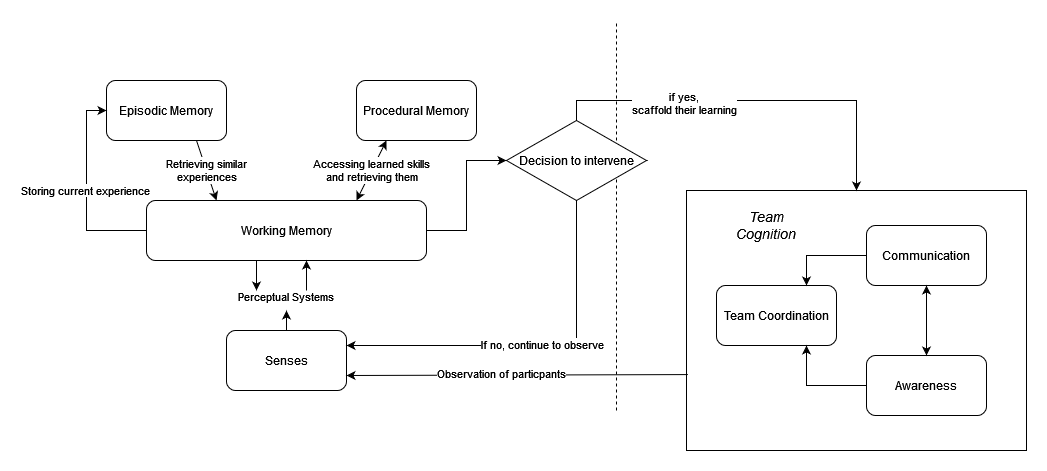

The diagram above was exported from draw.io. Its source (the exported page's mxGraphModel, read from the mxfile embedded in the PNG):
<mxGraphModel dx="1221" dy="761" grid="1" gridSize="10" guides="1" tooltips="1" connect="1" arrows="1" fold="1" page="1" pageScale="1" pageWidth="1200" pageHeight="1920" math="0" shadow="0">
  <root>
    <mxCell id="0" />
    <mxCell id="1" parent="0" />
    <mxCell id="C6iQTMjz099264iziSCt-7" value="" style="rounded=0;whiteSpace=wrap;html=1;" parent="1" vertex="1">
      <mxGeometry x="680" y="260" width="340" height="260" as="geometry" />
    </mxCell>
    <mxCell id="sm0zR_DWle4IAdsVqJSd-32" value="" style="endArrow=none;dashed=1;html=1;rounded=0;" parent="1" edge="1">
      <mxGeometry width="50" height="50" relative="1" as="geometry">
        <mxPoint x="610" y="480" as="sourcePoint" />
        <mxPoint x="610" y="90" as="targetPoint" />
      </mxGeometry>
    </mxCell>
    <mxCell id="sm0zR_DWle4IAdsVqJSd-1" value="Episodic Memory" style="rounded=1;whiteSpace=wrap;html=1;" parent="1" vertex="1">
      <mxGeometry x="100" y="150" width="120" height="60" as="geometry" />
    </mxCell>
    <mxCell id="sm0zR_DWle4IAdsVqJSd-3" value="Procedural Memory" style="rounded=1;whiteSpace=wrap;html=1;" parent="1" vertex="1">
      <mxGeometry x="350" y="150" width="120" height="60" as="geometry" />
    </mxCell>
    <mxCell id="sm0zR_DWle4IAdsVqJSd-5" value="Team Coordination" style="rounded=1;whiteSpace=wrap;html=1;" parent="1" vertex="1">
      <mxGeometry x="710" y="355" width="120" height="60" as="geometry" />
    </mxCell>
    <mxCell id="sm0zR_DWle4IAdsVqJSd-6" value="Senses" style="rounded=1;whiteSpace=wrap;html=1;" parent="1" vertex="1">
      <mxGeometry x="220" y="400" width="120" height="60" as="geometry" />
    </mxCell>
    <mxCell id="sm0zR_DWle4IAdsVqJSd-7" value="" style="endArrow=classic;html=1;rounded=0;entryX=1;entryY=0.75;entryDx=0;entryDy=0;exitX=0.004;exitY=0.708;exitDx=0;exitDy=0;exitPerimeter=0;" parent="1" source="C6iQTMjz099264iziSCt-7" target="sm0zR_DWle4IAdsVqJSd-6" edge="1">
      <mxGeometry width="50" height="50" relative="1" as="geometry">
        <mxPoint x="680" y="405" as="sourcePoint" />
        <mxPoint x="620" y="220" as="targetPoint" />
      </mxGeometry>
    </mxCell>
    <mxCell id="sm0zR_DWle4IAdsVqJSd-24" value="Observation of particpants" style="edgeLabel;html=1;align=center;verticalAlign=middle;resizable=0;points=[];" parent="sm0zR_DWle4IAdsVqJSd-7" connectable="0" vertex="1">
      <mxGeometry x="0.0956" y="-2" relative="1" as="geometry">
        <mxPoint as="offset" />
      </mxGeometry>
    </mxCell>
    <mxCell id="sm0zR_DWle4IAdsVqJSd-10" style="edgeStyle=orthogonalEdgeStyle;rounded=0;orthogonalLoop=1;jettySize=auto;html=1;exitX=0.5;exitY=0;exitDx=0;exitDy=0;entryX=0.5;entryY=0;entryDx=0;entryDy=0;" parent="1" source="sm0zR_DWle4IAdsVqJSd-8" target="C6iQTMjz099264iziSCt-7" edge="1">
      <mxGeometry relative="1" as="geometry" />
    </mxCell>
    <mxCell id="sm0zR_DWle4IAdsVqJSd-25" value="if yes, &lt;br&gt;scaffold their learning" style="edgeLabel;html=1;align=center;verticalAlign=middle;resizable=0;points=[];" parent="sm0zR_DWle4IAdsVqJSd-10" connectable="0" vertex="1">
      <mxGeometry x="-0.1636" y="-2" relative="1" as="geometry">
        <mxPoint x="-36" as="offset" />
      </mxGeometry>
    </mxCell>
    <mxCell id="sm0zR_DWle4IAdsVqJSd-29" style="edgeStyle=orthogonalEdgeStyle;rounded=0;orthogonalLoop=1;jettySize=auto;html=1;entryX=1;entryY=0.25;entryDx=0;entryDy=0;exitX=0.5;exitY=1;exitDx=0;exitDy=0;" parent="1" source="sm0zR_DWle4IAdsVqJSd-8" target="sm0zR_DWle4IAdsVqJSd-6" edge="1">
      <mxGeometry relative="1" as="geometry" />
    </mxCell>
    <mxCell id="sm0zR_DWle4IAdsVqJSd-30" value="If no, continue to observe" style="edgeLabel;html=1;align=center;verticalAlign=middle;resizable=0;points=[];" parent="sm0zR_DWle4IAdsVqJSd-29" connectable="0" vertex="1">
      <mxGeometry x="-0.0806" y="-2" relative="1" as="geometry">
        <mxPoint x="-8" as="offset" />
      </mxGeometry>
    </mxCell>
    <mxCell id="sm0zR_DWle4IAdsVqJSd-8" value="Decision to intervene" style="rhombus;whiteSpace=wrap;html=1;" parent="1" vertex="1">
      <mxGeometry x="500" y="190" width="140" height="80" as="geometry" />
    </mxCell>
    <mxCell id="sm0zR_DWle4IAdsVqJSd-17" value="Storing current experience&amp;nbsp;" style="edgeStyle=orthogonalEdgeStyle;rounded=0;orthogonalLoop=1;jettySize=auto;html=1;entryX=0;entryY=0.5;entryDx=0;entryDy=0;exitX=0;exitY=0.5;exitDx=0;exitDy=0;" parent="1" source="sm0zR_DWle4IAdsVqJSd-15" target="sm0zR_DWle4IAdsVqJSd-1" edge="1">
      <mxGeometry relative="1" as="geometry" />
    </mxCell>
    <mxCell id="sm0zR_DWle4IAdsVqJSd-22" style="edgeStyle=orthogonalEdgeStyle;rounded=0;orthogonalLoop=1;jettySize=auto;html=1;exitX=1;exitY=0.5;exitDx=0;exitDy=0;entryX=0;entryY=0.5;entryDx=0;entryDy=0;" parent="1" source="sm0zR_DWle4IAdsVqJSd-15" target="sm0zR_DWle4IAdsVqJSd-8" edge="1">
      <mxGeometry relative="1" as="geometry" />
    </mxCell>
    <mxCell id="sm0zR_DWle4IAdsVqJSd-15" value="Working Memory" style="rounded=1;whiteSpace=wrap;html=1;" parent="1" vertex="1">
      <mxGeometry x="140" y="270" width="280" height="60" as="geometry" />
    </mxCell>
    <mxCell id="sm0zR_DWle4IAdsVqJSd-20" value="Accessing learned skills&lt;br&gt;and retrieving them" style="endArrow=classic;startArrow=classic;html=1;rounded=0;exitX=0.75;exitY=0;exitDx=0;exitDy=0;entryX=0.25;entryY=1;entryDx=0;entryDy=0;" parent="1" source="sm0zR_DWle4IAdsVqJSd-15" target="sm0zR_DWle4IAdsVqJSd-3" edge="1">
      <mxGeometry width="50" height="50" relative="1" as="geometry">
        <mxPoint x="570" y="270" as="sourcePoint" />
        <mxPoint x="620" y="220" as="targetPoint" />
      </mxGeometry>
    </mxCell>
    <mxCell id="sm0zR_DWle4IAdsVqJSd-21" value="Retrieving similar&lt;br&gt;experiences" style="endArrow=classic;html=1;rounded=0;exitX=0.75;exitY=1;exitDx=0;exitDy=0;entryX=0.25;entryY=0;entryDx=0;entryDy=0;" parent="1" source="sm0zR_DWle4IAdsVqJSd-1" target="sm0zR_DWle4IAdsVqJSd-15" edge="1">
      <mxGeometry width="50" height="50" relative="1" as="geometry">
        <mxPoint x="570" y="270" as="sourcePoint" />
        <mxPoint x="620" y="220" as="targetPoint" />
      </mxGeometry>
    </mxCell>
    <mxCell id="C6iQTMjz099264iziSCt-4" style="edgeStyle=orthogonalEdgeStyle;rounded=0;orthogonalLoop=1;jettySize=auto;html=1;entryX=0.75;entryY=0;entryDx=0;entryDy=0;" parent="1" source="C6iQTMjz099264iziSCt-1" target="sm0zR_DWle4IAdsVqJSd-5" edge="1">
      <mxGeometry relative="1" as="geometry" />
    </mxCell>
    <mxCell id="C6iQTMjz099264iziSCt-1" value="Communication" style="rounded=1;whiteSpace=wrap;html=1;" parent="1" vertex="1">
      <mxGeometry x="860" y="295" width="120" height="60" as="geometry" />
    </mxCell>
    <mxCell id="C6iQTMjz099264iziSCt-6" style="edgeStyle=orthogonalEdgeStyle;rounded=0;orthogonalLoop=1;jettySize=auto;html=1;entryX=0.75;entryY=1;entryDx=0;entryDy=0;" parent="1" source="C6iQTMjz099264iziSCt-2" target="sm0zR_DWle4IAdsVqJSd-5" edge="1">
      <mxGeometry relative="1" as="geometry" />
    </mxCell>
    <mxCell id="C6iQTMjz099264iziSCt-2" value="Awareness" style="rounded=1;whiteSpace=wrap;html=1;" parent="1" vertex="1">
      <mxGeometry x="860" y="425" width="120" height="60" as="geometry" />
    </mxCell>
    <mxCell id="C6iQTMjz099264iziSCt-3" value="" style="endArrow=classic;startArrow=classic;html=1;rounded=0;entryX=0.5;entryY=1;entryDx=0;entryDy=0;" parent="1" source="C6iQTMjz099264iziSCt-2" target="C6iQTMjz099264iziSCt-1" edge="1">
      <mxGeometry width="50" height="50" relative="1" as="geometry">
        <mxPoint x="570" y="320" as="sourcePoint" />
        <mxPoint x="620" y="270" as="targetPoint" />
      </mxGeometry>
    </mxCell>
    <mxCell id="C6iQTMjz099264iziSCt-10" value="&lt;i&gt;&lt;font style=&quot;font-size: 14px;&quot;&gt;Team Cognition&lt;/font&gt;&lt;/i&gt;" style="text;html=1;strokeColor=none;fillColor=none;align=center;verticalAlign=middle;whiteSpace=wrap;rounded=0;" parent="1" vertex="1">
      <mxGeometry x="710" y="280" width="100" height="30" as="geometry" />
    </mxCell>
    <mxCell id="C6iQTMjz099264iziSCt-11" value="&lt;font style=&quot;font-size: 11px;&quot;&gt;Perceptual Systems&lt;/font&gt;" style="text;html=1;strokeColor=none;fillColor=none;align=center;verticalAlign=middle;whiteSpace=wrap;rounded=0;fontSize=14;" parent="1" vertex="1">
      <mxGeometry x="195" y="350" width="170" height="30" as="geometry" />
    </mxCell>
    <mxCell id="C6iQTMjz099264iziSCt-12" value="" style="endArrow=classic;html=1;rounded=0;fontSize=11;entryX=0.5;entryY=1;entryDx=0;entryDy=0;exitX=0.5;exitY=0;exitDx=0;exitDy=0;" parent="1" source="sm0zR_DWle4IAdsVqJSd-6" target="C6iQTMjz099264iziSCt-11" edge="1">
      <mxGeometry width="50" height="50" relative="1" as="geometry">
        <mxPoint x="280" y="380" as="sourcePoint" />
        <mxPoint x="330" y="330" as="targetPoint" />
      </mxGeometry>
    </mxCell>
    <mxCell id="C6iQTMjz099264iziSCt-13" value="" style="endArrow=classic;html=1;rounded=0;fontSize=11;" parent="1" edge="1">
      <mxGeometry width="50" height="50" relative="1" as="geometry">
        <mxPoint x="300" y="360" as="sourcePoint" />
        <mxPoint x="300" y="330" as="targetPoint" />
      </mxGeometry>
    </mxCell>
    <mxCell id="C6iQTMjz099264iziSCt-14" value="" style="endArrow=classic;html=1;rounded=0;fontSize=11;" parent="1" edge="1">
      <mxGeometry width="50" height="50" relative="1" as="geometry">
        <mxPoint x="250" y="330" as="sourcePoint" />
        <mxPoint x="250" y="360" as="targetPoint" />
      </mxGeometry>
    </mxCell>
  </root>
</mxGraphModel>